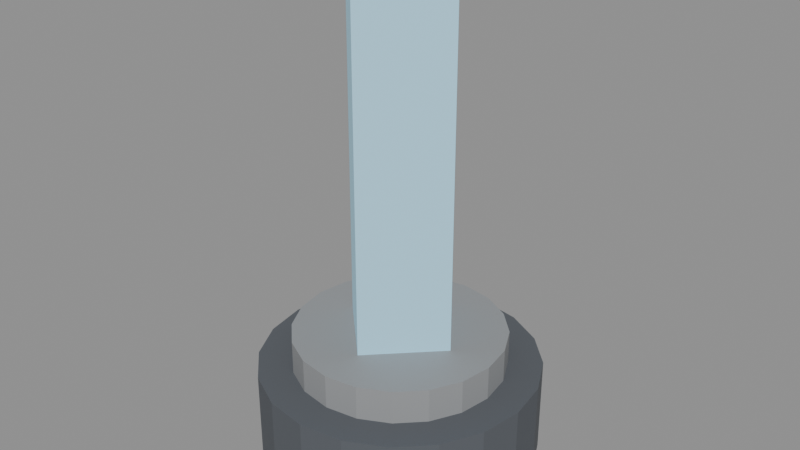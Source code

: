 # Source: deep-fracture-traversal.blend  (saved by Blender 5.0.118; exported with 4.5.12 LTS)
import bpy
from mathutils import Matrix  # noqa: F401  (used for matrix-valued properties, if any)

bpy.ops.wm.read_factory_settings(use_empty=True)
scene = bpy.context.scene
scene.name = 'Scene'

# ---- materials (node trees are filled in below, after node groups)
mat_magenheim_df_traversal_darkstone = bpy.data.materials.new('Magenheim_DF_Traversal_DarkStone')
mat_magenheim_df_traversal_darkstone.use_backface_culling = True
mat_magenheim_df_traversal_stone = bpy.data.materials.new('Magenheim_DF_Traversal_Stone')
mat_magenheim_df_traversal_stone.use_backface_culling = True
mat_magenheim_df_traversal_crystal = bpy.data.materials.new('Magenheim_DF_Traversal_Crystal')
mat_magenheim_df_traversal_crystal.use_backface_culling = True

# ---- material node trees
mat_magenheim_df_traversal_darkstone.use_nodes = True; mat_magenheim_df_traversal_darkstone.node_tree.nodes.clear()
_N = mat_magenheim_df_traversal_darkstone.node_tree.nodes; _L = mat_magenheim_df_traversal_darkstone.node_tree.links
n0 = _N.new('ShaderNodeBsdfPrincipled'); n0.name = 'Principled BSDF'; n0.location = (-200, 100)
n0.inputs[0].default_value = (0.095, 0.105, 0.12, 1.0)
n0.inputs[2].default_value = 0.7
n0.inputs[27].default_value = (0.0, 0.0, 0.0, 1.0)
n0.inputs[28].default_value = 1.0
n1 = _N.new('ShaderNodeOutputMaterial'); n1.name = 'Material Output'; n1.location = (200, 100)
_L.new(n0.outputs[0], n1.inputs[0])
n1.is_active_output = True
mat_magenheim_df_traversal_stone.use_nodes = True; mat_magenheim_df_traversal_stone.node_tree.nodes.clear()
_N = mat_magenheim_df_traversal_stone.node_tree.nodes; _L = mat_magenheim_df_traversal_stone.node_tree.links
n0 = _N.new('ShaderNodeBsdfPrincipled'); n0.name = 'Principled BSDF'; n0.location = (-200, 100)
n0.inputs[0].default_value = (0.29, 0.3, 0.31, 1.0)
n0.inputs[2].default_value = 0.7
n0.inputs[27].default_value = (0.0, 0.0, 0.0, 1.0)
n0.inputs[28].default_value = 1.0
n1 = _N.new('ShaderNodeOutputMaterial'); n1.name = 'Material Output'; n1.location = (200, 100)
_L.new(n0.outputs[0], n1.inputs[0])
n1.is_active_output = True
mat_magenheim_df_traversal_crystal.use_nodes = True; mat_magenheim_df_traversal_crystal.node_tree.nodes.clear()
_N = mat_magenheim_df_traversal_crystal.node_tree.nodes; _L = mat_magenheim_df_traversal_crystal.node_tree.links
n0 = _N.new('ShaderNodeBsdfPrincipled'); n0.name = 'Principled BSDF'; n0.location = (-200, 100)
n0.inputs[0].default_value = (0.34, 0.6, 0.75, 1.0)
n0.inputs[2].default_value = 0.7
n0.inputs[27].default_value = (0.0952, 0.168, 0.21, 1.0)
n0.inputs[28].default_value = 1.0
n1 = _N.new('ShaderNodeOutputMaterial'); n1.name = 'Material Output'; n1.location = (200, 100)
_L.new(n0.outputs[0], n1.inputs[0])
n1.is_active_output = True

# ---- meshes
me_traversalplinth = bpy.data.meshes.new('TraversalPlinth')
me_traversalplinth.from_pydata([(2.25, 0.0, -0.8), (2.14, -0.6953, -0.8), (1.82, -1.323, -0.8), (1.323, -1.82, -0.8), (0.6953, -2.14, -0.8), (1.378e-16, -2.25, -0.8), (-0.6953, -2.14, -0.8), (-1.323, -1.82, -0.8), (-1.82, -1.323, -0.8), (-2.14, -0.6953, -0.8), (-2.25, -2.755e-16, -0.8), (-2.14, 0.6953, -0.8), (-1.82, 1.323, -0.8), (-1.323, 1.82, -0.8), (-0.6953, 2.14, -0.8), (-4.133e-16, 2.25, -0.8), (0.6953, 2.14, -0.8), (1.323, 1.82, -0.8), (1.82, 1.323, -0.8), (2.14, 0.6953, -0.8), (2.25, 0.0, 0.8), (2.14, -0.6953, 0.8), (1.82, -1.323, 0.8), (1.323, -1.82, 0.8), (0.6953, -2.14, 0.8), (1.378e-16, -2.25, 0.8), (-0.6953, -2.14, 0.8), (-1.323, -1.82, 0.8), (-1.82, -1.323, 0.8), (-2.14, -0.6953, 0.8), (-2.25, -2.755e-16, 0.8), (-2.14, 0.6953, 0.8), (-1.82, 1.323, 0.8), (-1.323, 1.82, 0.8), (-0.6953, 2.14, 0.8), (-4.133e-16, 2.25, 0.8), (0.6953, 2.14, 0.8), (1.323, 1.82, 0.8), (1.82, 1.323, 0.8), (2.14, 0.6953, 0.8), (0.0, 0.0, -0.8), (0.0, 0.0, 0.8)], [], [(0, 20, 1), (1, 20, 21), (40, 0, 1), (41, 21, 20), (1, 21, 2), (2, 21, 22), (40, 1, 2), (41, 22, 21), (2, 22, 3), (3, 22, 23), (40, 2, 3), (41, 23, 22), (3, 23, 4), (4, 23, 24), (40, 3, 4), (41, 24, 23), (4, 24, 5), (5, 24, 25), (40, 4, 5), (41, 25, 24), (5, 25, 6), (6, 25, 26), (40, 5, 6), (41, 26, 25), (6, 26, 7), (7, 26, 27), (40, 6, 7), (41, 27, 26), (7, 27, 8), (8, 27, 28), (40, 7, 8), (41, 28, 27), (8, 28, 9), (9, 28, 29), (40, 8, 9), (41, 29, 28), (9, 29, 10), (10, 29, 30), (40, 9, 10), (41, 30, 29), (10, 30, 11), (11, 30, 31), (40, 10, 11), (41, 31, 30), (11, 31, 12), (12, 31, 32), (40, 11, 12), (41, 32, 31), (12, 32, 13), (13, 32, 33), (40, 12, 13), (41, 33, 32), (13, 33, 14), (14, 33, 34), (40, 13, 14), (41, 34, 33), (14, 34, 15), (15, 34, 35), (40, 14, 15), (41, 35, 34), (15, 35, 16), (16, 35, 36), (40, 15, 16), (41, 36, 35), (16, 36, 17), (17, 36, 37), (40, 16, 17), (41, 37, 36), (17, 37, 18), (18, 37, 38), (40, 17, 18), (41, 38, 37), (18, 38, 19), (19, 38, 39), (40, 18, 19), (41, 39, 38), (19, 39, 0), (0, 39, 20), (40, 19, 0), (41, 20, 39)])
_uv = me_traversalplinth.uv_layers.new(name='UVMap')
_uv.uv.foreach_set('vector', [0.6814, 0.2192, 0.5049, 0.2192, 0.6814, 0.1416, 0.6814, 0.1416, 0.5049, 0.2192, 0.5049, 0.1416, 0.25, 0.25, 0.2112, 0.004939, 0.2888, 0.004939, 0.25, 0.75, 0.3626, 0.9711, 0.2888, 0.9951, 0.6814, 0.1416, 0.5049, 0.1416, 0.6814, 0.06774, 0.6814, 0.06774, 0.5049, 0.1416, 0.5049, 0.06774, 0.25, 0.25, 0.2888, 0.004939, 0.3626, 0.02893, 0.25, 0.75, 0.4254, 0.9254, 0.3626, 0.9711, 0.6814, 0.06774, 0.5049, 0.06774, 0.6814, 0.004939, 0.6814, 0.004939, 0.5049, 0.06774, 0.5049, 0.004939, 0.25, 0.25, 0.3626, 0.02893, 0.4254, 0.07456, 0.25, 0.75, 0.4711, 0.8626, 0.4254, 0.9254, 0.6814, 0.7166, 0.5049, 0.7166, 0.6814, 0.6538, 0.6814, 0.6538, 0.5049, 0.7166, 0.5049, 0.6538, 0.25, 0.25, 0.4254, 0.07456, 0.4711, 0.1374, 0.25, 0.75, 0.4951, 0.7888, 0.4711, 0.8626, 0.6814, 0.6538, 0.5049, 0.6538, 0.6814, 0.58, 0.6814, 0.58, 0.5049, 0.6538, 0.5049, 0.58, 0.25, 0.25, 0.4711, 0.1374, 0.4951, 0.2112, 0.25, 0.75, 0.4951, 0.7112, 0.4951, 0.7888, 0.6814, 0.58, 0.5049, 0.58, 0.6814, 0.5023, 0.6814, 0.5023, 0.5049, 0.58, 0.5049, 0.5023, 0.25, 0.25, 0.4951, 0.2112, 0.4951, 0.2888, 0.25, 0.75, 0.4711, 0.6374, 0.4951, 0.7112, 0.6814, 0.5023, 0.5049, 0.5023, 0.6814, 0.4285, 0.6814, 0.4285, 0.5049, 0.5023, 0.5049, 0.4285, 0.25, 0.25, 0.4951, 0.2888, 0.4711, 0.3626, 0.25, 0.75, 0.4254, 0.5746, 0.4711, 0.6374, 0.6814, 0.4285, 0.5049, 0.4285, 0.6814, 0.3657, 0.6814, 0.3657, 0.5049, 0.4285, 0.5049, 0.3657, 0.25, 0.25, 0.4711, 0.3626, 0.4254, 0.4254, 0.25, 0.75, 0.3626, 0.5289, 0.4254, 0.5746, 0.8677, 0.3558, 0.6913, 0.3558, 0.8677, 0.293, 0.8677, 0.293, 0.6913, 0.3558, 0.6913, 0.293, 0.25, 0.25, 0.4254, 0.4254, 0.3626, 0.4711, 0.25, 0.75, 0.2888, 0.5049, 0.3626, 0.5289, 0.8677, 0.293, 0.6913, 0.293, 0.8677, 0.2192, 0.8677, 0.2192, 0.6913, 0.293, 0.6913, 0.2192, 0.25, 0.25, 0.3626, 0.4711, 0.2888, 0.4951, 0.25, 0.75, 0.2112, 0.5049, 0.2888, 0.5049, 0.8677, 0.2192, 0.6913, 0.2192, 0.8677, 0.1416, 0.8677, 0.1416, 0.6913, 0.2192, 0.6913, 0.1416, 0.25, 0.25, 0.2888, 0.4951, 0.2112, 0.4951, 0.25, 0.75, 0.1374, 0.5289, 0.2112, 0.5049, 0.8677, 0.1416, 0.6913, 0.1416, 0.8677, 0.06774, 0.8677, 0.06774, 0.6913, 0.1416, 0.6913, 0.06774, 0.25, 0.25, 0.2112, 0.4951, 0.1374, 0.4711, 0.25, 0.75, 0.07456, 0.5746, 0.1374, 0.5289, 0.8677, 0.06774, 0.6913, 0.06774, 0.8677, 0.004939, 0.8677, 0.004939, 0.6913, 0.06774, 0.6913, 0.004939, 0.25, 0.25, 0.1374, 0.4711, 0.07456, 0.4254, 0.25, 0.75, 0.02893, 0.6374, 0.07456, 0.5746, 0.8677, 0.7166, 0.6913, 0.7166, 0.8677, 0.6538, 0.8677, 0.6538, 0.6913, 0.7166, 0.6913, 0.6538, 0.25, 0.25, 0.07456, 0.4254, 0.02893, 0.3626, 0.25, 0.75, 0.004939, 0.7112, 0.02893, 0.6374, 0.8677, 0.6538, 0.6913, 0.6538, 0.8677, 0.58, 0.8677, 0.58, 0.6913, 0.6538, 0.6913, 0.58, 0.25, 0.25, 0.02893, 0.3626, 0.004939, 0.2888, 0.25, 0.75, 0.004939, 0.7888, 0.004939, 0.7112, 0.8677, 0.58, 0.6913, 0.58, 0.8677, 0.5023, 0.8677, 0.5023, 0.6913, 0.58, 0.6913, 0.5023, 0.25, 0.25, 0.004939, 0.2888, 0.004939, 0.2112, 0.25, 0.75, 0.02893, 0.8626, 0.004939, 0.7888, 0.8677, 0.5023, 0.6913, 0.5023, 0.8677, 0.4285, 0.8677, 0.4285, 0.6913, 0.5023, 0.6913, 0.4285, 0.25, 0.25, 0.004939, 0.2112, 0.02893, 0.1374, 0.25, 0.75, 0.07456, 0.9254, 0.02893, 0.8626, 0.8677, 0.4285, 0.6913, 0.4285, 0.8677, 0.3657, 0.8677, 0.3657, 0.6913, 0.4285, 0.6913, 0.3657, 0.25, 0.25, 0.02893, 0.1374, 0.07456, 0.07456, 0.25, 0.75, 0.1374, 0.9711, 0.07456, 0.9254, 0.6814, 0.3558, 0.5049, 0.3558, 0.6814, 0.293, 0.6814, 0.293, 0.5049, 0.3558, 0.5049, 0.293, 0.25, 0.25, 0.07456, 0.07456, 0.1374, 0.02893, 0.25, 0.75, 0.2112, 0.9951, 0.1374, 0.9711, 0.6814, 0.293, 0.5049, 0.293, 0.6814, 0.2192, 0.6814, 0.2192, 0.5049, 0.293, 0.5049, 0.2192, 0.25, 0.25, 0.1374, 0.02893, 0.2112, 0.004939, 0.25, 0.75, 0.2888, 0.9951, 0.2112, 0.9951])
me_traversalplinth.materials.append(mat_magenheim_df_traversal_darkstone)
me_traversalplinth.update()
me_traversalring = bpy.data.meshes.new('TraversalRing')
me_traversalring.from_pydata([(1.7, 0.0, -0.45), (1.617, -0.5253, -0.45), (1.375, -0.9992, -0.45), (0.9992, -1.375, -0.45), (0.5253, -1.617, -0.45), (1.041e-16, -1.7, -0.45), (-0.5253, -1.617, -0.45), (-0.9992, -1.375, -0.45), (-1.375, -0.9992, -0.45), (-1.617, -0.5253, -0.45), (-1.7, -2.082e-16, -0.45), (-1.617, 0.5253, -0.45), (-1.375, 0.9992, -0.45), (-0.9992, 1.375, -0.45), (-0.5253, 1.617, -0.45), (-3.123e-16, 1.7, -0.45), (0.5253, 1.617, -0.45), (0.9992, 1.375, -0.45), (1.375, 0.9992, -0.45), (1.617, 0.5253, -0.45), (1.7, 0.0, 0.45), (1.617, -0.5253, 0.45), (1.375, -0.9992, 0.45), (0.9992, -1.375, 0.45), (0.5253, -1.617, 0.45), (1.041e-16, -1.7, 0.45), (-0.5253, -1.617, 0.45), (-0.9992, -1.375, 0.45), (-1.375, -0.9992, 0.45), (-1.617, -0.5253, 0.45), (-1.7, -2.082e-16, 0.45), (-1.617, 0.5253, 0.45), (-1.375, 0.9992, 0.45), (-0.9992, 1.375, 0.45), (-0.5253, 1.617, 0.45), (-3.123e-16, 1.7, 0.45), (0.5253, 1.617, 0.45), (0.9992, 1.375, 0.45), (1.375, 0.9992, 0.45), (1.617, 0.5253, 0.45), (0.0, 0.0, -0.45), (0.0, 0.0, 0.45)], [], [(0, 20, 1), (1, 20, 21), (40, 0, 1), (41, 21, 20), (1, 21, 2), (2, 21, 22), (40, 1, 2), (41, 22, 21), (2, 22, 3), (3, 22, 23), (40, 2, 3), (41, 23, 22), (3, 23, 4), (4, 23, 24), (40, 3, 4), (41, 24, 23), (4, 24, 5), (5, 24, 25), (40, 4, 5), (41, 25, 24), (5, 25, 6), (6, 25, 26), (40, 5, 6), (41, 26, 25), (6, 26, 7), (7, 26, 27), (40, 6, 7), (41, 27, 26), (7, 27, 8), (8, 27, 28), (40, 7, 8), (41, 28, 27), (8, 28, 9), (9, 28, 29), (40, 8, 9), (41, 29, 28), (9, 29, 10), (10, 29, 30), (40, 9, 10), (41, 30, 29), (10, 30, 11), (11, 30, 31), (40, 10, 11), (41, 31, 30), (11, 31, 12), (12, 31, 32), (40, 11, 12), (41, 32, 31), (12, 32, 13), (13, 32, 33), (40, 12, 13), (41, 33, 32), (13, 33, 14), (14, 33, 34), (40, 13, 14), (41, 34, 33), (14, 34, 15), (15, 34, 35), (40, 14, 15), (41, 35, 34), (15, 35, 16), (16, 35, 36), (40, 15, 16), (41, 36, 35), (16, 36, 17), (17, 36, 37), (40, 16, 17), (41, 37, 36), (17, 37, 18), (18, 37, 38), (40, 17, 18), (41, 38, 37), (18, 38, 19), (19, 38, 39), (40, 18, 19), (41, 39, 38), (19, 39, 0), (0, 39, 20), (40, 19, 0), (41, 20, 39)])
_uv = me_traversalring.uv_layers.new(name='UVMap')
_uv.uv.foreach_set('vector', [0.6361, 0.4281, 0.5046, 0.4281, 0.6361, 0.3652, 0.6361, 0.3652, 0.5046, 0.4281, 0.5046, 0.3652, 0.25, 0.25, 0.2111, 0.004604, 0.2889, 0.004604, 0.25, 0.75, 0.3628, 0.9714, 0.2889, 0.9954, 0.7769, 0.356, 0.6453, 0.356, 0.7769, 0.2931, 0.7769, 0.2931, 0.6453, 0.356, 0.6453, 0.2931, 0.25, 0.25, 0.2889, 0.004604, 0.3628, 0.02862, 0.25, 0.75, 0.4257, 0.9257, 0.3628, 0.9714, 0.7769, 0.2931, 0.6453, 0.2931, 0.7769, 0.2192, 0.7769, 0.2192, 0.6453, 0.2931, 0.6453, 0.2192, 0.25, 0.25, 0.3628, 0.02862, 0.4257, 0.07432, 0.25, 0.75, 0.4714, 0.8628, 0.4257, 0.9257, 0.7769, 0.2192, 0.6453, 0.2192, 0.7769, 0.1414, 0.7769, 0.1414, 0.6453, 0.2192, 0.6453, 0.1414, 0.25, 0.25, 0.4257, 0.07432, 0.4714, 0.1372, 0.25, 0.75, 0.4954, 0.7889, 0.4714, 0.8628, 0.7769, 0.1414, 0.6453, 0.1414, 0.7769, 0.06749, 0.7769, 0.06749, 0.6453, 0.1414, 0.6453, 0.06749, 0.25, 0.25, 0.4714, 0.1372, 0.4954, 0.2111, 0.25, 0.75, 0.4954, 0.7111, 0.4954, 0.7889, 0.7769, 0.06749, 0.6453, 0.06749, 0.7769, 0.004604, 0.7769, 0.004604, 0.6453, 0.06749, 0.6453, 0.004604, 0.25, 0.25, 0.4954, 0.2111, 0.4954, 0.2889, 0.25, 0.75, 0.4714, 0.6372, 0.4954, 0.7111, 0.6361, 0.356, 0.5046, 0.356, 0.6361, 0.2931, 0.6361, 0.2931, 0.5046, 0.356, 0.5046, 0.2931, 0.25, 0.25, 0.4954, 0.2889, 0.4714, 0.3628, 0.25, 0.75, 0.4257, 0.5743, 0.4714, 0.6372, 0.6361, 0.2931, 0.5046, 0.2931, 0.6361, 0.2192, 0.6361, 0.2192, 0.5046, 0.2931, 0.5046, 0.2192, 0.25, 0.25, 0.4714, 0.3628, 0.4257, 0.4257, 0.25, 0.75, 0.3628, 0.5286, 0.4257, 0.5743, 0.6361, 0.2192, 0.5046, 0.2192, 0.6361, 0.1414, 0.6361, 0.1414, 0.5046, 0.2192, 0.5046, 0.1414, 0.25, 0.25, 0.4257, 0.4257, 0.3628, 0.4714, 0.25, 0.75, 0.2889, 0.5046, 0.3628, 0.5286, 0.6361, 0.1414, 0.5046, 0.1414, 0.6361, 0.06749, 0.6361, 0.06749, 0.5046, 0.1414, 0.5046, 0.06749, 0.25, 0.25, 0.3628, 0.4714, 0.2889, 0.4954, 0.25, 0.75, 0.2111, 0.5046, 0.2889, 0.5046, 0.6361, 0.06749, 0.5046, 0.06749, 0.6361, 0.004604, 0.6361, 0.004604, 0.5046, 0.06749, 0.5046, 0.004604, 0.25, 0.25, 0.2889, 0.4954, 0.2111, 0.4954, 0.25, 0.75, 0.1372, 0.5286, 0.2111, 0.5046, 0.7769, 0.7165, 0.6453, 0.7165, 0.7769, 0.6537, 0.7769, 0.6537, 0.6453, 0.7165, 0.6453, 0.6537, 0.25, 0.25, 0.2111, 0.4954, 0.1372, 0.4714, 0.25, 0.75, 0.07432, 0.5743, 0.1372, 0.5286, 0.7769, 0.6537, 0.6453, 0.6537, 0.7769, 0.5797, 0.7769, 0.5797, 0.6453, 0.6537, 0.6453, 0.5797, 0.25, 0.25, 0.1372, 0.4714, 0.07432, 0.4257, 0.25, 0.75, 0.02862, 0.6372, 0.07432, 0.5743, 0.7769, 0.5797, 0.6453, 0.5797, 0.7769, 0.502, 0.7769, 0.502, 0.6453, 0.5797, 0.6453, 0.502, 0.25, 0.25, 0.07432, 0.4257, 0.02862, 0.3628, 0.25, 0.75, 0.004604, 0.7111, 0.02862, 0.6372, 0.7769, 0.502, 0.6453, 0.502, 0.7769, 0.4281, 0.7769, 0.4281, 0.6453, 0.502, 0.6453, 0.4281, 0.25, 0.25, 0.02862, 0.3628, 0.004604, 0.2889, 0.25, 0.75, 0.004604, 0.7889, 0.004604, 0.7111, 0.7769, 0.4281, 0.6453, 0.4281, 0.7769, 0.3652, 0.7769, 0.3652, 0.6453, 0.4281, 0.6453, 0.3652, 0.25, 0.25, 0.004604, 0.2889, 0.004604, 0.2111, 0.25, 0.75, 0.02862, 0.8628, 0.004604, 0.7889, 0.6361, 0.7165, 0.5046, 0.7165, 0.6361, 0.6537, 0.6361, 0.6537, 0.5046, 0.7165, 0.5046, 0.6537, 0.25, 0.25, 0.004604, 0.2111, 0.02862, 0.1372, 0.25, 0.75, 0.07432, 0.9257, 0.02862, 0.8628, 0.6361, 0.6537, 0.5046, 0.6537, 0.6361, 0.5797, 0.6361, 0.5797, 0.5046, 0.6537, 0.5046, 0.5797, 0.25, 0.25, 0.02862, 0.1372, 0.07432, 0.07432, 0.25, 0.75, 0.1372, 0.9714, 0.07432, 0.9257, 0.6361, 0.5797, 0.5046, 0.5797, 0.6361, 0.502, 0.6361, 0.502, 0.5046, 0.5797, 0.5046, 0.502, 0.25, 0.25, 0.07432, 0.07432, 0.1372, 0.02862, 0.25, 0.75, 0.2111, 0.9954, 0.1372, 0.9714, 0.6361, 0.502, 0.5046, 0.502, 0.6361, 0.4281, 0.6361, 0.4281, 0.5046, 0.502, 0.5046, 0.4281, 0.25, 0.25, 0.1372, 0.02862, 0.2111, 0.004604, 0.25, 0.75, 0.2889, 0.9954, 0.2111, 0.9954])
me_traversalring.materials.append(mat_magenheim_df_traversal_stone)
me_traversalring.update()
me_traversalcore = bpy.data.meshes.new('TraversalCore')
me_traversalcore.from_pydata([(-0.9899, -5.96e-08, -2.9), (-5.96e-08, 0.9899, -2.9), (-5.96e-08, 0.9899, 2.9), (-0.9899, -5.96e-08, 2.9), (5.96e-08, -0.9899, -2.9), (0.9899, 5.96e-08, -2.9), (0.9899, 5.96e-08, 2.9), (5.96e-08, -0.9899, 2.9)], [], [(0, 3, 2), (0, 2, 1), (4, 5, 6), (4, 6, 7), (0, 4, 7), (0, 7, 3), (1, 2, 6), (1, 6, 5), (0, 1, 5), (0, 5, 4), (3, 7, 6), (3, 6, 2)])
_uv = me_traversalcore.uv_layers.new(name='UVMap')
_uv.uv.foreach_set('vector', [0.004835, 0.7948, 0.004835, 0.004835, 0.1955, 0.004835, 0.004835, 0.7948, 0.1955, 0.004835, 0.1955, 0.7948, 0.3959, 0.7948, 0.2052, 0.7948, 0.2052, 0.004835, 0.3959, 0.7948, 0.2052, 0.004835, 0.3959, 0.004835, 0.5962, 0.7948, 0.4055, 0.7948, 0.4055, 0.004835, 0.5962, 0.7948, 0.4055, 0.004835, 0.5962, 0.004835, 0.6059, 0.7948, 0.6059, 0.004835, 0.7966, 0.004835, 0.6059, 0.7948, 0.7966, 0.004835, 0.7966, 0.7948, 0.1955, 0.9952, 0.004835, 0.9952, 0.004835, 0.8045, 0.1955, 0.9952, 0.004835, 0.8045, 0.1955, 0.8045, 0.2052, 0.8045, 0.3959, 0.8045, 0.3959, 0.9952, 0.2052, 0.8045, 0.3959, 0.9952, 0.2052, 0.9952])
me_traversalcore.materials.append(mat_magenheim_df_traversal_crystal)
me_traversalcore.update()

# ---- objects
ob_traversalplinth = bpy.data.objects.new('TraversalPlinth', me_traversalplinth)
ob_traversalring = bpy.data.objects.new('TraversalRing', me_traversalring)
ob_traversalcore = bpy.data.objects.new('TraversalCore', me_traversalcore)

# ---- transforms, parenting, visibility, modifiers, constraints
ob_traversalplinth.location = (0.0, 0.0, 0.0)
ob_traversalring.location = (0.0, 0.0, 0.9)
ob_traversalcore.location = (0.0, 0.0, 4.2)

# ---- collection membership
scene.collection.objects.link(ob_traversalplinth)
scene.collection.objects.link(ob_traversalring)
scene.collection.objects.link(ob_traversalcore)

# ---- scene / render settings (as saved in the file)
scene.frame_start = 1; scene.frame_end = 250; scene.frame_set(1)
scene.render.engine = 'BLENDER_EEVEE_NEXT'
scene.render.bake_bias = 0.0
scene.render.bake_samples = 0
scene.cycles.sampling_pattern = 'TABULATED_SOBOL'
scene.eevee.use_volume_custom_range = False
bpy.context.view_layer.update()

# ---- added for rendering (the .blend has no active camera and no usable light): camera, sun + grey world if the file has none
cam_auto = bpy.data.cameras.new('AutoCamera')
cam_auto.lens = 50.0
cam_auto.sensor_width = 36.0
cam_auto.clip_end = 1000.0
ob_auto_camera = bpy.data.objects.new('AutoCamera', cam_auto)
scene.collection.objects.link(ob_auto_camera)
ob_auto_camera.location = (9.3859, -11.2631, 10.6587)
ob_auto_camera.rotation_euler = (1.09748, -7.21219e-08, 0.694738)
scene.camera = ob_auto_camera
light_auto_sun = bpy.data.lights.new('AutoSun', 'SUN')
light_auto_sun.energy = 3.0
light_auto_sun.angle = 0.0523599
ob_auto_sun = bpy.data.objects.new('AutoSun', light_auto_sun)
scene.collection.objects.link(ob_auto_sun)
ob_auto_sun.rotation_euler = (0.872665, 0.174533, 0.523599)
if scene.world is None:
    world_auto = bpy.data.worlds.new('AutoWorld')
    world_auto.color = (0.3, 0.3, 0.3)
    scene.world = world_auto
bpy.context.view_layer.update()
